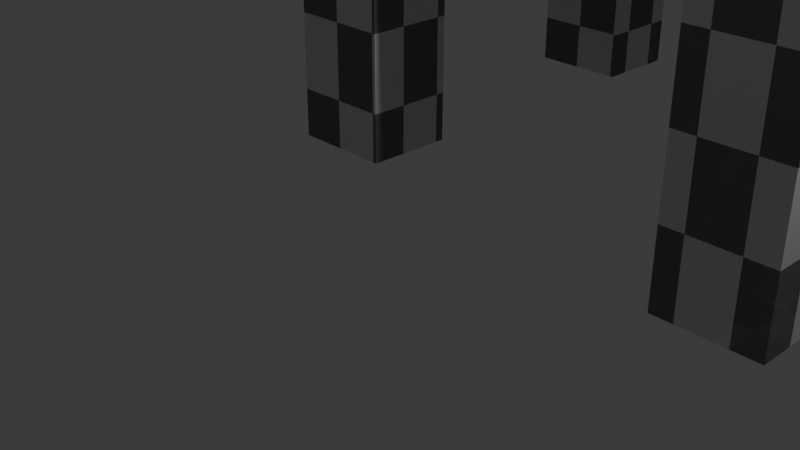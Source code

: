# Source: Kursi.blend  (saved by Blender 4.5.90; exported with 4.5.12 LTS)
import bpy
from mathutils import Matrix  # noqa: F401  (used for matrix-valued properties, if any)

bpy.ops.wm.read_factory_settings(use_empty=True)
scene = bpy.context.scene
scene.name = 'Scene'

# ---- collections
col_collection = bpy.data.collections.new('Collection'); scene.collection.children.link(col_collection)

# ---- materials (node trees are filled in below, after node groups)
mat_material_default = bpy.data.materials.new('Material_Default')

# ---- material node trees
mat_material_default.use_nodes = True; mat_material_default.node_tree.nodes.clear()
_N = mat_material_default.node_tree.nodes; _L = mat_material_default.node_tree.links
n0 = _N.new('ShaderNodeOutputMaterial'); n0.name = 'Material Output'; n0.location = (200, 0)
n1 = _N.new('ShaderNodeBsdfPrincipled'); n1.name = 'Principled BSDF'; n1.location = (0, 0)
n1.inputs[1].default_value = 0.07273
n1.inputs[2].default_value = 0.7764
n1.inputs[3].default_value = 1.0
n1.inputs[4].default_value = 0.9273
n2 = _N.new('ShaderNodeTexChecker'); n2.name = 'Checker Texture'; n2.location = (-250, -52)
n2.inputs[3].default_value = 10.8
_L.new(n1.outputs[0], n0.inputs[0])
_L.new(n2.outputs[0], n1.inputs[0])
n0.is_active_output = True

# ---- world
world_world = bpy.data.worlds.new('World'); scene.world = world_world
world_world.use_nodes = True; world_world.node_tree.nodes.clear()
_N = world_world.node_tree.nodes; _L = world_world.node_tree.links
n0 = _N.new('ShaderNodeOutputWorld'); n0.name = 'World Output'; n0.location = (200, 100)
n1 = _N.new('ShaderNodeBackground'); n1.name = 'Background'; n1.location = (-200, 100)
n1.inputs[0].default_value = (0.05088, 0.05088, 0.05088, 1.0)
_L.new(n1.outputs[0], n0.inputs[0])
n0.is_active_output = True
world_world.color = (0.05088, 0.05088, 0.05088)
world_world.sun_shadow_jitter_overblur = 0.0

# ---- cameras
cam_camera = bpy.data.cameras.new('Camera')
cam_camera.clip_end = 100.0
cam_camera.ortho_scale = 7.314

# ---- lights
light_light = bpy.data.lights.new('Light', 'POINT')
light_light.energy = 1000.0
light_light.shadow_soft_size = 0.1

# ---- meshes
me_cube = bpy.data.meshes.new('Cube')
me_cube.from_pydata([(1.0, 1.0, 1.0), (1.0, 1.0, -1.0), (1.0, -1.0, 1.0), (1.0, -1.0, -1.0), (-1.0, 1.0, 1.0), (-1.0, 1.0, -1.0), (-1.0, -1.0, 1.0), (-1.0, -1.0, -1.0), (9.225, 1.0, 0.04722), (9.225, 1.0, -1.031), (9.225, -1.0, 0.04722), (9.225, -1.0, -1.031), (7.225, 1.0, 0.04722), (7.225, 1.0, -1.031), (7.225, -1.0, 0.04722), (7.225, -1.0, -1.031), (1.0, -7.242, 1.0), (1.0, -7.242, -1.0), (1.0, -9.242, 1.0), (1.0, -9.242, -1.0), (-1.0, -7.242, 1.0), (-1.0, -7.242, -1.0), (-1.0, -9.242, 1.0), (-1.0, -9.242, -1.0), (9.225, -7.242, 0.09603), (9.225, -7.242, -1.08), (9.225, -9.242, 0.09603), (9.225, -9.242, -1.08), (7.225, -7.242, 0.09603), (7.225, -7.242, -1.08), (7.225, -9.242, 0.09603), (7.225, -9.242, -1.08), (0.5013, -9.243, -0.0665), (0.5013, -9.243, 0.1032), (0.5013, 1.329, -0.0665), (0.5013, 1.329, 0.1032), (9.427, -9.243, -0.0665), (9.427, -9.243, 0.1032), (9.427, 1.329, -0.0665), (9.427, 1.329, 0.1032), (1.347, -9.432, 0.0301), (0.1868, -9.432, 0.02284), (1.347, 1.14, 0.0301), (0.1868, 1.14, 0.02284), (0.9651, -9.432, 1.333), (-0.1954, -9.432, 1.326), (0.9651, 1.14, 1.333), (-0.1954, 1.14, 1.326)], [], [(0, 4, 6, 2), (3, 2, 6, 7), (7, 6, 4, 5), (5, 1, 3, 7), (1, 0, 2, 3), (5, 4, 0, 1), (8, 12, 14, 10), (11, 10, 14, 15), (15, 14, 12, 13), (13, 9, 11, 15), (9, 8, 10, 11), (13, 12, 8, 9), (16, 20, 22, 18), (19, 18, 22, 23), (23, 22, 20, 21), (21, 17, 19, 23), (17, 16, 18, 19), (21, 20, 16, 17), (24, 28, 30, 26), (27, 26, 30, 31), (31, 30, 28, 29), (29, 25, 27, 31), (25, 24, 26, 27), (29, 28, 24, 25), (32, 33, 35, 34), (34, 35, 39, 38), (38, 39, 37, 36), (36, 37, 33, 32), (34, 38, 36, 32), (39, 35, 33, 37), (40, 41, 43, 42), (42, 43, 47, 46), (46, 47, 45, 44), (44, 45, 41, 40), (42, 46, 44, 40), (47, 43, 41, 45)])
_uv = me_cube.uv_layers.new(name='UVMap')
_uv.uv.foreach_set('vector', [0.1098, 0.5946, 0.2044, 0.5946, 0.2044, 0.6892, 0.1098, 0.6892, 0.3935, 0.5946, 0.2989, 0.5946, 0.2989, 0.5, 0.3935, 0.5, 0.7718, 0.5946, 0.6773, 0.5946, 0.6773, 0.5, 0.7718, 0.5, 0.2989, 0.6892, 0.2044, 0.6892, 0.2044, 0.5946, 0.2989, 0.5946, 0.7718, 0.6892, 0.6773, 0.6892, 0.6773, 0.5946, 0.7718, 0.5946, 0.4881, 0.5946, 0.3935, 0.5946, 0.3935, 0.5, 0.4881, 0.5, 0.5827, 0.5, 0.6773, 0.5, 0.6773, 0.5946, 0.5827, 0.5946, 0.6233, 0.7838, 0.5723, 0.7838, 0.5723, 0.6892, 0.6233, 0.6892, 0.7282, 0.7838, 0.6773, 0.7838, 0.6773, 0.6892, 0.7282, 0.6892, 0.5827, 0.5946, 0.4881, 0.5946, 0.4881, 0.5, 0.5827, 0.5, 0.6743, 0.7838, 0.6233, 0.7838, 0.6233, 0.6892, 0.6743, 0.6892, 0.5723, 0.7838, 0.5213, 0.7838, 0.5213, 0.6892, 0.5723, 0.6892, 0.2989, 0.5946, 0.3935, 0.5946, 0.3935, 0.6892, 0.2989, 0.6892, 0.2044, 0.5946, 0.1098, 0.5946, 0.1098, 0.5, 0.2044, 0.5, 0.2043, 0.7838, 0.1098, 0.7838, 0.1098, 0.6892, 0.2043, 0.6892, 0.4881, 0.6892, 0.3935, 0.6892, 0.3935, 0.5946, 0.4881, 0.5946, 0.2987, 0.7838, 0.2043, 0.7838, 0.2043, 0.6892, 0.2987, 0.6892, 0.2989, 0.5946, 0.2044, 0.5946, 0.2044, 0.5, 0.2989, 0.5, 0.4881, 0.5946, 0.5827, 0.5946, 0.5827, 0.6892, 0.4881, 0.6892, 0.4102, 0.7838, 0.3546, 0.7838, 0.3546, 0.6892, 0.4102, 0.6892, 0.4658, 0.7838, 0.4102, 0.7838, 0.4102, 0.6892, 0.4658, 0.6892, 0.6773, 0.6892, 0.5827, 0.6892, 0.5827, 0.5946, 0.6773, 0.5946, 0.5213, 0.7838, 0.4658, 0.7838, 0.4658, 0.6892, 0.5213, 0.6892, 0.3546, 0.7838, 0.2989, 0.7838, 0.2989, 0.6892, 0.3546, 0.6892, 0.9851, 0.5, 0.9771, 0.5, 0.9771, 6.114e-09, 0.9851, 6.719e-09, 0.8326, 0.9221, 0.8245, 0.9221, 0.8245, 0.5, 0.8326, 0.5, 0.9771, 0.5, 0.9691, 0.5, 0.9691, -1.704e-08, 0.9771, -1.644e-08, 0.8406, 0.9221, 0.8326, 0.9221, 0.8326, 0.5, 0.8406, 0.5, 0.8443, 0.5, 0.4221, 0.5, 0.4221, 3.187e-08, 0.8443, 6.374e-08, 4.51e-08, 1.128e-08, 0.4221, 4.315e-08, 0.4221, 0.5, 7.354e-09, 0.5, 4.118e-08, 0.5, 0.05488, 0.5, 0.05488, 1.0, 3.432e-09, 1.0, 0.781, 0.7685, 0.7282, 0.7534, 0.7282, 0.6892, 0.781, 0.7043, 0.05488, 0.5, 0.1098, 0.5, 0.1098, 1.0, 0.05488, 1.0, 0.7718, 0.5151, 0.8245, 0.5, 0.8245, 0.5642, 0.7718, 0.5793, 0.9067, 0.5, 0.8443, 0.5, 0.8443, -2.646e-08, 0.9067, -2.175e-08, 0.9067, 7.979e-10, 0.9691, 5.509e-09, 0.9691, 0.5, 0.9067, 0.5])
me_cube.materials.append(mat_material_default)
me_cube.use_mirror_vertex_groups = False
me_cube.update()

# ---- objects
ob_kursi_kompleks = bpy.data.objects.new('Kursi_Kompleks', me_cube)
ob_light = bpy.data.objects.new('Light', light_light)
ob_camera = bpy.data.objects.new('Camera', cam_camera)

# ---- transforms, parenting, visibility, modifiers, constraints
ob_kursi_kompleks.location = (-2.045, 6.0, 4.066)
ob_kursi_kompleks.scale = (0.6134, 0.5433, 4.199)
ob_kursi_kompleks.lock_rotations_4d = False
ob_kursi_kompleks.empty_display_type = 'ARROWS'
ob_kursi_kompleks.lineart.crease_threshold = 0.0
ob_light.location = (4.076, 1.005, 5.904)
ob_light.rotation_euler = (0.6503, 0.05522, 1.866)
ob_light.lock_rotations_4d = False
ob_light.empty_display_type = 'ARROWS'
ob_light.color = (0.0, 0.0, 0.0, 0.0)
ob_light.lineart.crease_threshold = 0.0
ob_camera.location = (7.359, -6.926, 4.958)
ob_camera.rotation_euler = (1.109, 0.0, 0.8149)
ob_camera.lock_rotations_4d = False
ob_camera.empty_display_type = 'ARROWS'
ob_camera.color = (0.0, 0.0, 0.0, 0.0)
ob_camera.display_type = 'WIRE'
ob_camera.lineart.crease_threshold = 0.0

# ---- collection membership
col_collection.objects.link(ob_kursi_kompleks)
col_collection.objects.link(ob_light)
col_collection.objects.link(ob_camera)

# ---- scene / render settings (as saved in the file)
scene.camera = ob_camera
scene.frame_start = 1; scene.frame_end = 250; scene.frame_set(1)
scene.render.engine = 'BLENDER_EEVEE_NEXT'
bpy.context.view_layer.update()
